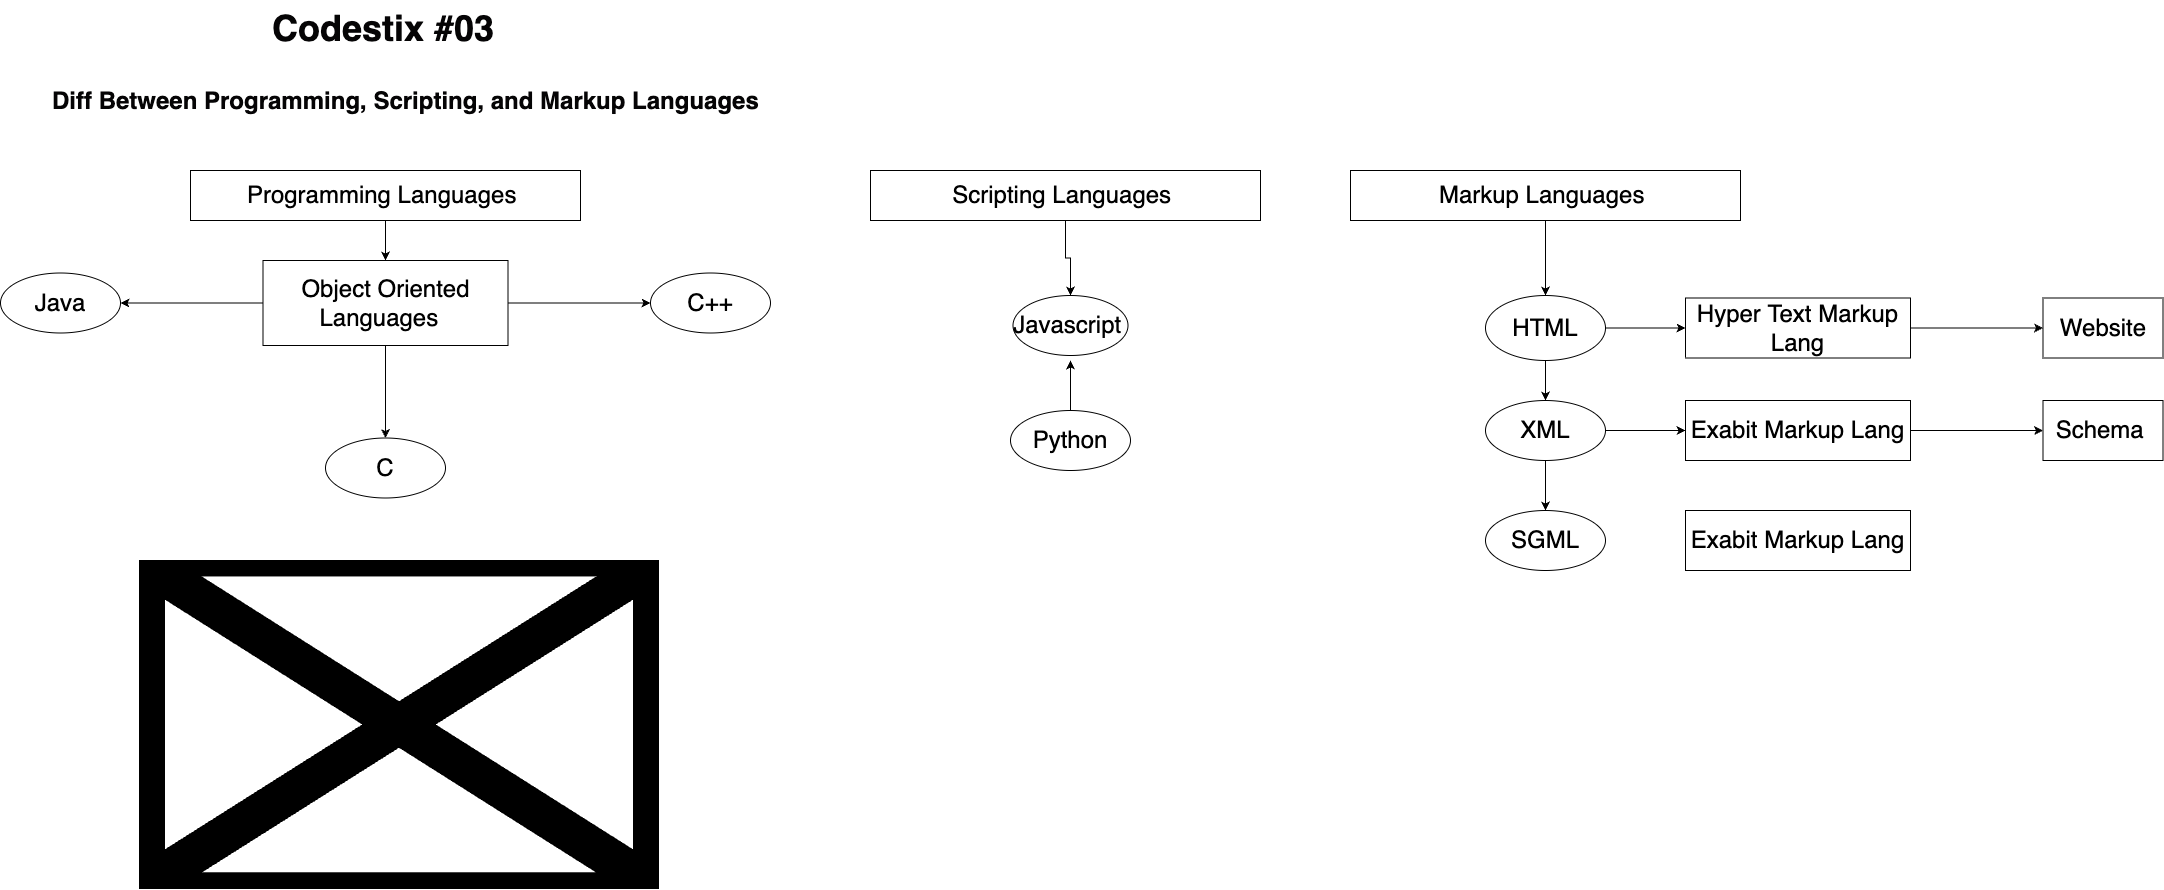

The diagram above was exported from draw.io. Its source (the exported page's mxGraphModel, read from the mxfile embedded in the PNG):
<mxGraphModel dx="1825" dy="995" grid="1" gridSize="10" guides="1" tooltips="1" connect="1" arrows="1" fold="1" page="1" pageScale="1" pageWidth="827" pageHeight="1169" math="0" shadow="0">
  <root>
    <mxCell id="0" />
    <mxCell id="1" parent="0" />
    <mxCell id="mj79NrnKwvyAdd5muMBG-1" value="&lt;span style=&quot;color: rgba(0, 0, 0, 0); font-family: monospace; font-size: 0px;&quot;&gt;%3CmxGraphModel%3E%3Croot%3E%3CmxCell%20id%3D%220%22%2F%3E%3CmxCell%20id%3D%221%22%20parent%3D%220%22%2F%3E%3CmxCell%20id%3D%222%22%20value%3D%22%26lt%3Bspan%20style%3D%26quot%3Bfont-weight%3A%20700%3B%20font-style%3A%20normal%3B%20text-decoration%3A%20none%3B%26quot%3B%20class%3D%26quot%3BJsGRdQ%26quot%3B%26gt%3B%26lt%3Bfont%20color%3D%26quot%3B%23050405%26quot%3B%20style%3D%26quot%3Bfont-size%3A%2036px%3B%26quot%3B%26gt%3BCodestix%20%2302%26lt%3B%2Ffont%26gt%3B%26lt%3B%2Fspan%26gt%3B%22%20style%3D%22text%3BwhiteSpace%3Dwrap%3Bhtml%3D1%3B%22%20vertex%3D%221%22%20parent%3D%221%22%3E%3CmxGeometry%20x%3D%22290%22%20y%3D%2220%22%20width%3D%22530%22%20height%3D%2240%22%20as%3D%22geometry%22%2F%3E%3C%2FmxCell%3E%3C%2Froot%3E%3C%2FmxGraphModel%3EDi&lt;/span&gt;" style="text;whiteSpace=wrap;html=1;" vertex="1" parent="1">
      <mxGeometry x="149" y="90" width="530" height="40" as="geometry" />
    </mxCell>
    <mxCell id="mj79NrnKwvyAdd5muMBG-2" value="&lt;span style=&quot;font-weight: 700; font-style: normal; text-decoration: none;&quot; class=&quot;JsGRdQ&quot;&gt;&lt;font color=&quot;#050405&quot; style=&quot;font-size: 36px;&quot;&gt;Codestix #03&lt;/font&gt;&lt;/span&gt;" style="text;whiteSpace=wrap;html=1;" vertex="1" parent="1">
      <mxGeometry x="280" y="40" width="530" height="40" as="geometry" />
    </mxCell>
    <mxCell id="mj79NrnKwvyAdd5muMBG-3" value="&lt;span style=&quot;font-weight: 700; font-style: normal; text-decoration: none;&quot; class=&quot;JsGRdQ&quot;&gt;&lt;font color=&quot;#050405&quot; style=&quot;font-size: 24px;&quot;&gt;Diff Between Programming, Scripting, and Markup Languages&lt;/font&gt;&lt;/span&gt;" style="text;whiteSpace=wrap;html=1;" vertex="1" parent="1">
      <mxGeometry x="60" y="120" width="710" height="60" as="geometry" />
    </mxCell>
    <mxCell id="mj79NrnKwvyAdd5muMBG-6" value="" style="edgeStyle=orthogonalEdgeStyle;rounded=0;orthogonalLoop=1;jettySize=auto;html=1;fontSize=24;" edge="1" parent="1" source="mj79NrnKwvyAdd5muMBG-4" target="mj79NrnKwvyAdd5muMBG-5">
      <mxGeometry relative="1" as="geometry" />
    </mxCell>
    <mxCell id="mj79NrnKwvyAdd5muMBG-4" value="Programming Languages&amp;nbsp;" style="rounded=0;whiteSpace=wrap;html=1;fontSize=24;" vertex="1" parent="1">
      <mxGeometry x="200" y="210" width="390" height="50" as="geometry" />
    </mxCell>
    <mxCell id="mj79NrnKwvyAdd5muMBG-8" value="" style="edgeStyle=orthogonalEdgeStyle;rounded=0;orthogonalLoop=1;jettySize=auto;html=1;fontSize=24;" edge="1" parent="1" source="mj79NrnKwvyAdd5muMBG-5" target="mj79NrnKwvyAdd5muMBG-7">
      <mxGeometry relative="1" as="geometry" />
    </mxCell>
    <mxCell id="mj79NrnKwvyAdd5muMBG-10" value="" style="edgeStyle=orthogonalEdgeStyle;rounded=0;orthogonalLoop=1;jettySize=auto;html=1;fontSize=24;" edge="1" parent="1" source="mj79NrnKwvyAdd5muMBG-5" target="mj79NrnKwvyAdd5muMBG-9">
      <mxGeometry relative="1" as="geometry" />
    </mxCell>
    <mxCell id="mj79NrnKwvyAdd5muMBG-12" value="" style="edgeStyle=orthogonalEdgeStyle;rounded=0;orthogonalLoop=1;jettySize=auto;html=1;fontSize=24;" edge="1" parent="1" source="mj79NrnKwvyAdd5muMBG-5" target="mj79NrnKwvyAdd5muMBG-11">
      <mxGeometry relative="1" as="geometry" />
    </mxCell>
    <mxCell id="mj79NrnKwvyAdd5muMBG-5" value="Object Oriented Languages&amp;nbsp;&amp;nbsp;" style="whiteSpace=wrap;html=1;fontSize=24;rounded=0;" vertex="1" parent="1">
      <mxGeometry x="272.5" y="300" width="245" height="85" as="geometry" />
    </mxCell>
    <mxCell id="mj79NrnKwvyAdd5muMBG-7" value="Java" style="ellipse;whiteSpace=wrap;html=1;fontSize=24;rounded=0;" vertex="1" parent="1">
      <mxGeometry x="10" y="312.5" width="120" height="60" as="geometry" />
    </mxCell>
    <mxCell id="mj79NrnKwvyAdd5muMBG-9" value="C++" style="ellipse;whiteSpace=wrap;html=1;fontSize=24;rounded=0;" vertex="1" parent="1">
      <mxGeometry x="660" y="312.5" width="120" height="60" as="geometry" />
    </mxCell>
    <mxCell id="mj79NrnKwvyAdd5muMBG-11" value="C" style="ellipse;whiteSpace=wrap;html=1;fontSize=24;rounded=0;" vertex="1" parent="1">
      <mxGeometry x="335" y="477.5" width="120" height="60" as="geometry" />
    </mxCell>
    <mxCell id="mj79NrnKwvyAdd5muMBG-13" value="" style="shape=image;verticalLabelPosition=bottom;labelBackgroundColor=default;verticalAlign=top;aspect=fixed;imageAspect=0;image=https://www.orientsoftware.com/Media/Default/Images/BlogPost/2021-12-17/object-oriented-programming-languages.png;" vertex="1" parent="1">
      <mxGeometry x="149" y="600" width="520" height="329" as="geometry" />
    </mxCell>
    <mxCell id="mj79NrnKwvyAdd5muMBG-16" value="" style="edgeStyle=orthogonalEdgeStyle;rounded=0;orthogonalLoop=1;jettySize=auto;html=1;fontSize=24;" edge="1" parent="1" source="mj79NrnKwvyAdd5muMBG-14" target="mj79NrnKwvyAdd5muMBG-15">
      <mxGeometry relative="1" as="geometry" />
    </mxCell>
    <mxCell id="mj79NrnKwvyAdd5muMBG-14" value="Scripting Languages&amp;nbsp;" style="rounded=0;whiteSpace=wrap;html=1;fontSize=24;" vertex="1" parent="1">
      <mxGeometry x="880" y="210" width="390" height="50" as="geometry" />
    </mxCell>
    <mxCell id="mj79NrnKwvyAdd5muMBG-15" value="Javascript&amp;nbsp;&lt;br&gt;" style="ellipse;whiteSpace=wrap;html=1;fontSize=24;rounded=0;" vertex="1" parent="1">
      <mxGeometry x="1022.5" y="335" width="115" height="60" as="geometry" />
    </mxCell>
    <mxCell id="mj79NrnKwvyAdd5muMBG-18" style="edgeStyle=orthogonalEdgeStyle;rounded=0;orthogonalLoop=1;jettySize=auto;html=1;fontSize=24;" edge="1" parent="1" source="mj79NrnKwvyAdd5muMBG-17">
      <mxGeometry relative="1" as="geometry">
        <mxPoint x="1080" y="400" as="targetPoint" />
      </mxGeometry>
    </mxCell>
    <mxCell id="mj79NrnKwvyAdd5muMBG-17" value="Python" style="ellipse;whiteSpace=wrap;html=1;fontSize=24;" vertex="1" parent="1">
      <mxGeometry x="1020" y="450" width="120" height="60" as="geometry" />
    </mxCell>
    <mxCell id="mj79NrnKwvyAdd5muMBG-21" value="" style="edgeStyle=orthogonalEdgeStyle;rounded=0;orthogonalLoop=1;jettySize=auto;html=1;fontSize=24;" edge="1" parent="1" source="mj79NrnKwvyAdd5muMBG-19" target="mj79NrnKwvyAdd5muMBG-20">
      <mxGeometry relative="1" as="geometry" />
    </mxCell>
    <mxCell id="mj79NrnKwvyAdd5muMBG-19" value="Markup Languages&amp;nbsp;" style="rounded=0;whiteSpace=wrap;html=1;fontSize=24;" vertex="1" parent="1">
      <mxGeometry x="1360" y="210" width="390" height="50" as="geometry" />
    </mxCell>
    <mxCell id="mj79NrnKwvyAdd5muMBG-24" style="edgeStyle=orthogonalEdgeStyle;rounded=0;orthogonalLoop=1;jettySize=auto;html=1;entryX=0.5;entryY=0;entryDx=0;entryDy=0;fontSize=24;" edge="1" parent="1" source="mj79NrnKwvyAdd5muMBG-20" target="mj79NrnKwvyAdd5muMBG-22">
      <mxGeometry relative="1" as="geometry" />
    </mxCell>
    <mxCell id="mj79NrnKwvyAdd5muMBG-28" value="" style="edgeStyle=orthogonalEdgeStyle;rounded=0;orthogonalLoop=1;jettySize=auto;html=1;fontSize=24;" edge="1" parent="1" source="mj79NrnKwvyAdd5muMBG-20" target="mj79NrnKwvyAdd5muMBG-27">
      <mxGeometry relative="1" as="geometry" />
    </mxCell>
    <mxCell id="mj79NrnKwvyAdd5muMBG-20" value="HTML" style="ellipse;whiteSpace=wrap;html=1;fontSize=24;rounded=0;" vertex="1" parent="1">
      <mxGeometry x="1495" y="335" width="120" height="65" as="geometry" />
    </mxCell>
    <mxCell id="mj79NrnKwvyAdd5muMBG-25" style="edgeStyle=orthogonalEdgeStyle;rounded=0;orthogonalLoop=1;jettySize=auto;html=1;entryX=0.5;entryY=0;entryDx=0;entryDy=0;fontSize=24;" edge="1" parent="1" source="mj79NrnKwvyAdd5muMBG-22" target="mj79NrnKwvyAdd5muMBG-23">
      <mxGeometry relative="1" as="geometry" />
    </mxCell>
    <mxCell id="mj79NrnKwvyAdd5muMBG-30" style="edgeStyle=orthogonalEdgeStyle;rounded=0;orthogonalLoop=1;jettySize=auto;html=1;entryX=0;entryY=0.5;entryDx=0;entryDy=0;fontSize=24;" edge="1" parent="1" source="mj79NrnKwvyAdd5muMBG-22" target="mj79NrnKwvyAdd5muMBG-29">
      <mxGeometry relative="1" as="geometry" />
    </mxCell>
    <mxCell id="mj79NrnKwvyAdd5muMBG-22" value="XML" style="ellipse;whiteSpace=wrap;html=1;fontSize=24;rounded=0;" vertex="1" parent="1">
      <mxGeometry x="1495" y="440" width="120" height="60" as="geometry" />
    </mxCell>
    <mxCell id="mj79NrnKwvyAdd5muMBG-23" value="SGML&lt;br&gt;" style="ellipse;whiteSpace=wrap;html=1;fontSize=24;rounded=0;" vertex="1" parent="1">
      <mxGeometry x="1495" y="550" width="120" height="60" as="geometry" />
    </mxCell>
    <mxCell id="mj79NrnKwvyAdd5muMBG-33" value="" style="edgeStyle=orthogonalEdgeStyle;rounded=0;orthogonalLoop=1;jettySize=auto;html=1;fontSize=24;" edge="1" parent="1" source="mj79NrnKwvyAdd5muMBG-27" target="mj79NrnKwvyAdd5muMBG-32">
      <mxGeometry relative="1" as="geometry" />
    </mxCell>
    <mxCell id="mj79NrnKwvyAdd5muMBG-27" value="Hyper Text Markup Lang" style="whiteSpace=wrap;html=1;fontSize=24;rounded=0;" vertex="1" parent="1">
      <mxGeometry x="1695" y="337.5" width="225" height="60" as="geometry" />
    </mxCell>
    <mxCell id="mj79NrnKwvyAdd5muMBG-35" value="" style="edgeStyle=orthogonalEdgeStyle;rounded=0;orthogonalLoop=1;jettySize=auto;html=1;fontSize=24;" edge="1" parent="1" source="mj79NrnKwvyAdd5muMBG-29" target="mj79NrnKwvyAdd5muMBG-34">
      <mxGeometry relative="1" as="geometry" />
    </mxCell>
    <mxCell id="mj79NrnKwvyAdd5muMBG-29" value="Exabit Markup Lang" style="whiteSpace=wrap;html=1;fontSize=24;rounded=0;" vertex="1" parent="1">
      <mxGeometry x="1695" y="440" width="225" height="60" as="geometry" />
    </mxCell>
    <mxCell id="mj79NrnKwvyAdd5muMBG-31" value="Exabit Markup Lang" style="whiteSpace=wrap;html=1;fontSize=24;rounded=0;" vertex="1" parent="1">
      <mxGeometry x="1695" y="550" width="225" height="60" as="geometry" />
    </mxCell>
    <mxCell id="mj79NrnKwvyAdd5muMBG-32" value="Website" style="whiteSpace=wrap;html=1;fontSize=24;rounded=0;" vertex="1" parent="1">
      <mxGeometry x="2052.5" y="337.5" width="120" height="60" as="geometry" />
    </mxCell>
    <mxCell id="mj79NrnKwvyAdd5muMBG-34" value="Schema&amp;nbsp;" style="whiteSpace=wrap;html=1;fontSize=24;rounded=0;" vertex="1" parent="1">
      <mxGeometry x="2052.5" y="440" width="120" height="60" as="geometry" />
    </mxCell>
  </root>
</mxGraphModel>